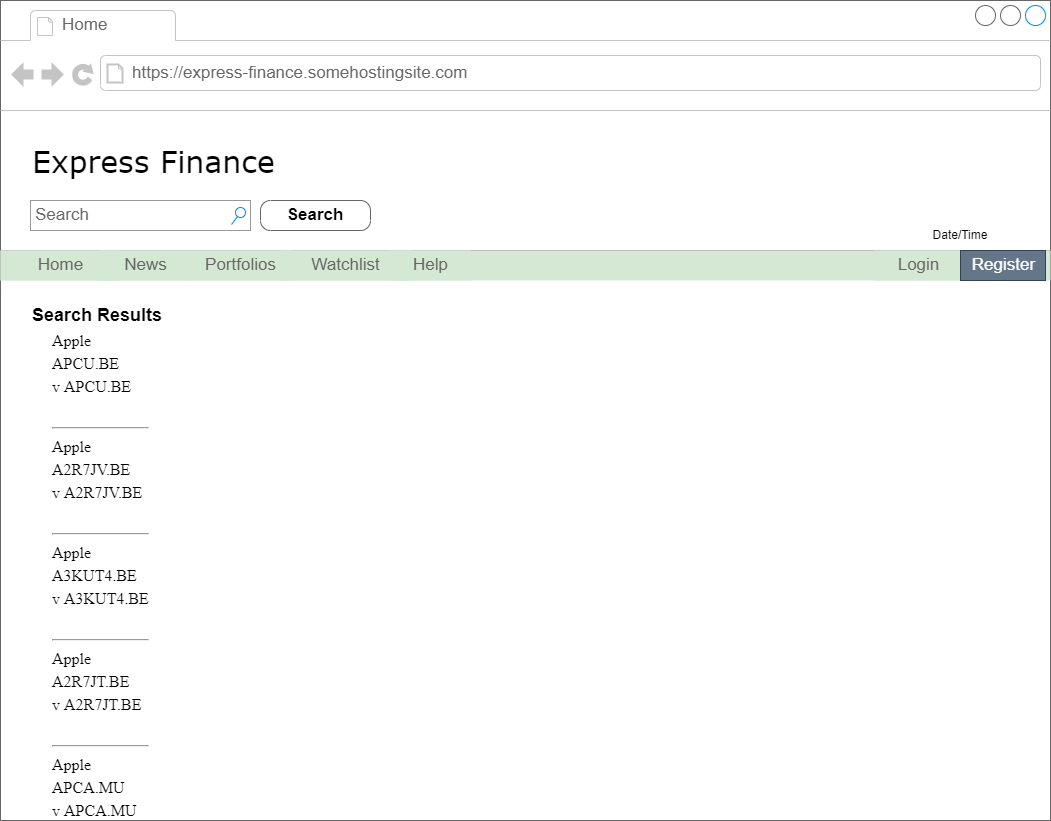

The diagram above was exported from draw.io. Its source (the exported page's mxGraphModel, read from the mxfile embedded in the PNG):
<mxGraphModel dx="2062" dy="1114" grid="1" gridSize="10" guides="1" tooltips="1" connect="1" arrows="1" fold="1" page="1" pageScale="1" pageWidth="1100" pageHeight="850" background="none" math="0" shadow="0">
  <root>
    <mxCell id="0" />
    <mxCell id="1" parent="0" />
    <mxCell id="7026571954dc6520-1" value="" style="strokeWidth=1;shadow=0;dashed=0;align=center;html=1;shape=mxgraph.mockup.containers.browserWindow;rSize=0;strokeColor=#666666;mainText=,;recursiveResize=0;rounded=0;labelBackgroundColor=none;fontFamily=Verdana;fontSize=12;fontColor=#000000;" parent="1" vertex="1">
      <mxGeometry x="30" y="20" width="1050" height="820" as="geometry" />
    </mxCell>
    <mxCell id="7026571954dc6520-2" value="Home" style="strokeWidth=1;shadow=0;dashed=0;align=center;html=1;shape=mxgraph.mockup.containers.anchor;fontSize=17;fontColor=#666666;align=left;" parent="7026571954dc6520-1" vertex="1">
      <mxGeometry x="60" y="12" width="110" height="26" as="geometry" />
    </mxCell>
    <mxCell id="7026571954dc6520-3" value="https://express-finance.somehostingsite.com" style="strokeWidth=1;shadow=0;dashed=0;align=center;html=1;shape=mxgraph.mockup.containers.anchor;rSize=0;fontSize=17;fontColor=#666666;align=left;" parent="7026571954dc6520-1" vertex="1">
      <mxGeometry x="130" y="60" width="250" height="26" as="geometry" />
    </mxCell>
    <mxCell id="7026571954dc6520-4" value="Express Finance" style="text;html=1;points=[];align=left;verticalAlign=top;spacingTop=-4;fontSize=30;fontFamily=Verdana" parent="7026571954dc6520-1" vertex="1">
      <mxGeometry x="30" y="140" width="340" height="50" as="geometry" />
    </mxCell>
    <mxCell id="7026571954dc6520-14" value="Search" style="strokeWidth=1;shadow=0;dashed=0;align=center;html=1;shape=mxgraph.mockup.forms.searchBox;strokeColor=#999999;mainText=;strokeColor2=#008cff;fontColor=#666666;fontSize=17;align=left;spacingLeft=3;rounded=0;labelBackgroundColor=none;" parent="7026571954dc6520-1" vertex="1">
      <mxGeometry x="30" y="200" width="220" height="30" as="geometry" />
    </mxCell>
    <mxCell id="7026571954dc6520-15" value="" style="verticalLabelPosition=bottom;shadow=0;dashed=0;align=center;html=1;verticalAlign=top;strokeWidth=1;shape=mxgraph.mockup.markup.line;strokeColor=#999999;rounded=0;labelBackgroundColor=none;fillColor=#ffffff;fontFamily=Verdana;fontSize=12;fontColor=#000000;" parent="7026571954dc6520-1" vertex="1">
      <mxGeometry y="240" width="1050" height="20" as="geometry" />
    </mxCell>
    <mxCell id="Js4KcSbTZPhPCocpY1yi-1" value="&lt;font color=&quot;#000000&quot;&gt;Search&lt;/font&gt;" style="strokeWidth=1;shadow=0;dashed=0;align=center;html=1;shape=mxgraph.mockup.buttons.button;strokeColor=#666666;fontColor=#ffffff;mainText=;buttonStyle=round;fontSize=17;fontStyle=1;fillColor=none;whiteSpace=wrap;" parent="7026571954dc6520-1" vertex="1">
      <mxGeometry x="260" y="200" width="110" height="30" as="geometry" />
    </mxCell>
    <mxCell id="Js4KcSbTZPhPCocpY1yi-2" value="" style="strokeWidth=1;shadow=0;dashed=0;align=center;html=1;shape=mxgraph.mockup.forms.rrect;rSize=0;strokeColor=none;fillColor=#D5E8D4;" parent="7026571954dc6520-1" vertex="1">
      <mxGeometry y="250" width="1050" height="30" as="geometry" />
    </mxCell>
    <mxCell id="Js4KcSbTZPhPCocpY1yi-3" value="Home" style="strokeColor=inherit;fillColor=inherit;gradientColor=inherit;strokeWidth=1;shadow=0;dashed=0;align=center;html=1;shape=mxgraph.mockup.forms.rrect;rSize=0;fontSize=17;fontColor=#666666;" parent="Js4KcSbTZPhPCocpY1yi-2" vertex="1">
      <mxGeometry width="120" height="30" as="geometry" />
    </mxCell>
    <mxCell id="Js4KcSbTZPhPCocpY1yi-4" value="News" style="strokeColor=inherit;fillColor=inherit;gradientColor=inherit;strokeWidth=1;shadow=0;dashed=0;align=center;html=1;shape=mxgraph.mockup.forms.rrect;rSize=0;fontSize=17;fontColor=#666666;" parent="Js4KcSbTZPhPCocpY1yi-2" vertex="1">
      <mxGeometry x="100" width="90" height="30" as="geometry" />
    </mxCell>
    <mxCell id="Js4KcSbTZPhPCocpY1yi-5" value="Portfolios" style="strokeColor=inherit;fillColor=inherit;gradientColor=inherit;strokeWidth=1;shadow=0;dashed=0;align=center;html=1;shape=mxgraph.mockup.forms.rrect;rSize=0;fontSize=17;fontColor=#666666;" parent="Js4KcSbTZPhPCocpY1yi-2" vertex="1">
      <mxGeometry x="190" width="100" height="30" as="geometry" />
    </mxCell>
    <mxCell id="Js4KcSbTZPhPCocpY1yi-6" value="Watchlist" style="strokeColor=inherit;fillColor=inherit;gradientColor=inherit;strokeWidth=1;shadow=0;dashed=0;align=center;html=1;shape=mxgraph.mockup.forms.rrect;rSize=0;fontSize=17;fontColor=#666666;" parent="Js4KcSbTZPhPCocpY1yi-2" vertex="1">
      <mxGeometry x="280" width="130" height="30" as="geometry" />
    </mxCell>
    <mxCell id="Js4KcSbTZPhPCocpY1yi-7" value="Login" style="strokeColor=inherit;fillColor=inherit;gradientColor=inherit;strokeWidth=1;shadow=0;dashed=0;align=center;html=1;shape=mxgraph.mockup.forms.rrect;rSize=0;fontSize=17;fontColor=#666666;" parent="Js4KcSbTZPhPCocpY1yi-2" vertex="1">
      <mxGeometry x="875" width="85" height="30" as="geometry" />
    </mxCell>
    <mxCell id="Js4KcSbTZPhPCocpY1yi-8" value="Help" style="strokeColor=inherit;fillColor=inherit;gradientColor=inherit;strokeWidth=1;shadow=0;dashed=0;align=center;html=1;shape=mxgraph.mockup.forms.rrect;rSize=0;fontSize=17;fontColor=#666666;" parent="Js4KcSbTZPhPCocpY1yi-2" vertex="1">
      <mxGeometry x="390" width="80" height="30" as="geometry" />
    </mxCell>
    <mxCell id="Js4KcSbTZPhPCocpY1yi-9" value="Register" style="strokeColor=#314354;fillColor=#647687;strokeWidth=1;shadow=0;dashed=0;align=center;html=1;shape=mxgraph.mockup.forms.rrect;rSize=0;fontSize=17;fontColor=#ffffff;" parent="Js4KcSbTZPhPCocpY1yi-2" vertex="1">
      <mxGeometry x="960" width="85" height="30" as="geometry" />
    </mxCell>
    <mxCell id="Js4KcSbTZPhPCocpY1yi-10" value="Date/Time" style="text;html=1;strokeColor=none;fillColor=none;align=center;verticalAlign=middle;whiteSpace=wrap;rounded=0;labelBackgroundColor=none;fontColor=#000000;" parent="7026571954dc6520-1" vertex="1">
      <mxGeometry x="880" y="220" width="160" height="30" as="geometry" />
    </mxCell>
    <mxCell id="Mt-nUCck_u6bzMo1W47Z-1" value="Search Results" style="text;html=1;strokeColor=none;fillColor=none;align=left;verticalAlign=middle;whiteSpace=wrap;rounded=0;labelBackgroundColor=none;fontColor=#000000;horizontal=1;fontSize=18;fontStyle=1" parent="7026571954dc6520-1" vertex="1">
      <mxGeometry x="30" y="300" width="220" height="30" as="geometry" />
    </mxCell>
    <mxCell id="akM_iYDkjd3ImPYd5xFN-1" style="edgeStyle=orthogonalEdgeStyle;rounded=0;orthogonalLoop=1;jettySize=auto;html=1;exitX=0.5;exitY=1;exitDx=0;exitDy=0;fontSize=16;fontColor=#000000;" parent="7026571954dc6520-1" edge="1">
      <mxGeometry relative="1" as="geometry">
        <mxPoint x="420" y="580" as="sourcePoint" />
        <mxPoint x="420" y="580" as="targetPoint" />
      </mxGeometry>
    </mxCell>
    <mxCell id="rjmsGa0vu0fBJyNehF-H-5" value="&lt;span style=&quot;font-family: &amp;quot;times new roman&amp;quot; ; font-size: medium&quot;&gt;Apple&lt;/span&gt;&lt;br style=&quot;font-family: &amp;quot;times new roman&amp;quot; ; font-size: medium&quot;&gt;&lt;a href=&quot;http://localhost:3000/lookup/profile?symbol=APCU.BE&quot; style=&quot;font-family: &amp;quot;times new roman&amp;quot; ; font-size: medium&quot;&gt;APCU.BE&lt;/a&gt;&lt;span style=&quot;font-family: &amp;quot;times new roman&amp;quot; ; font-size: medium&quot;&gt;&lt;/span&gt;&lt;br style=&quot;font-family: &amp;quot;times new roman&amp;quot; ; font-size: medium&quot;&gt;&lt;span style=&quot;font-family: &amp;quot;times new roman&amp;quot; ; font-size: medium&quot;&gt;v APCU.BE&lt;/span&gt;&lt;br style=&quot;font-family: &amp;quot;times new roman&amp;quot; ; font-size: medium&quot;&gt;&lt;br style=&quot;font-family: &amp;quot;times new roman&amp;quot; ; font-size: medium&quot;&gt;&lt;hr style=&quot;font-family: &amp;quot;times new roman&amp;quot; ; font-size: medium&quot;&gt;&lt;span style=&quot;font-family: &amp;quot;times new roman&amp;quot; ; font-size: medium&quot;&gt;Apple&lt;/span&gt;&lt;br style=&quot;font-family: &amp;quot;times new roman&amp;quot; ; font-size: medium&quot;&gt;&lt;a href=&quot;http://localhost:3000/lookup/profile?symbol=A2R7JV.BE&quot; style=&quot;font-family: &amp;quot;times new roman&amp;quot; ; font-size: medium&quot;&gt;A2R7JV.BE&lt;/a&gt;&lt;span style=&quot;font-family: &amp;quot;times new roman&amp;quot; ; font-size: medium&quot;&gt;&lt;/span&gt;&lt;br style=&quot;font-family: &amp;quot;times new roman&amp;quot; ; font-size: medium&quot;&gt;&lt;span style=&quot;font-family: &amp;quot;times new roman&amp;quot; ; font-size: medium&quot;&gt;v A2R7JV.BE&lt;/span&gt;&lt;br style=&quot;font-family: &amp;quot;times new roman&amp;quot; ; font-size: medium&quot;&gt;&lt;br style=&quot;font-family: &amp;quot;times new roman&amp;quot; ; font-size: medium&quot;&gt;&lt;hr style=&quot;font-family: &amp;quot;times new roman&amp;quot; ; font-size: medium&quot;&gt;&lt;span style=&quot;font-family: &amp;quot;times new roman&amp;quot; ; font-size: medium&quot;&gt;Apple&lt;/span&gt;&lt;br style=&quot;font-family: &amp;quot;times new roman&amp;quot; ; font-size: medium&quot;&gt;&lt;a href=&quot;http://localhost:3000/lookup/profile?symbol=A3KUT4.BE&quot; style=&quot;font-family: &amp;quot;times new roman&amp;quot; ; font-size: medium&quot;&gt;A3KUT4.BE&lt;/a&gt;&lt;span style=&quot;font-family: &amp;quot;times new roman&amp;quot; ; font-size: medium&quot;&gt;&lt;/span&gt;&lt;br style=&quot;font-family: &amp;quot;times new roman&amp;quot; ; font-size: medium&quot;&gt;&lt;span style=&quot;font-family: &amp;quot;times new roman&amp;quot; ; font-size: medium&quot;&gt;v A3KUT4.BE&lt;/span&gt;&lt;br style=&quot;font-family: &amp;quot;times new roman&amp;quot; ; font-size: medium&quot;&gt;&lt;br style=&quot;font-family: &amp;quot;times new roman&amp;quot; ; font-size: medium&quot;&gt;&lt;hr style=&quot;font-family: &amp;quot;times new roman&amp;quot; ; font-size: medium&quot;&gt;&lt;span style=&quot;font-family: &amp;quot;times new roman&amp;quot; ; font-size: medium&quot;&gt;Apple&lt;/span&gt;&lt;br style=&quot;font-family: &amp;quot;times new roman&amp;quot; ; font-size: medium&quot;&gt;&lt;a href=&quot;http://localhost:3000/lookup/profile?symbol=A2R7JT.BE&quot; style=&quot;font-family: &amp;quot;times new roman&amp;quot; ; font-size: medium&quot;&gt;A2R7JT.BE&lt;/a&gt;&lt;span style=&quot;font-family: &amp;quot;times new roman&amp;quot; ; font-size: medium&quot;&gt;&lt;/span&gt;&lt;br style=&quot;font-family: &amp;quot;times new roman&amp;quot; ; font-size: medium&quot;&gt;&lt;span style=&quot;font-family: &amp;quot;times new roman&amp;quot; ; font-size: medium&quot;&gt;v A2R7JT.BE&lt;/span&gt;&lt;br style=&quot;font-family: &amp;quot;times new roman&amp;quot; ; font-size: medium&quot;&gt;&lt;br style=&quot;font-family: &amp;quot;times new roman&amp;quot; ; font-size: medium&quot;&gt;&lt;hr style=&quot;font-family: &amp;quot;times new roman&amp;quot; ; font-size: medium&quot;&gt;&lt;span style=&quot;font-family: &amp;quot;times new roman&amp;quot; ; font-size: medium&quot;&gt;Apple&lt;/span&gt;&lt;br style=&quot;font-family: &amp;quot;times new roman&amp;quot; ; font-size: medium&quot;&gt;&lt;a href=&quot;http://localhost:3000/lookup/profile?symbol=APCA.MU&quot; style=&quot;font-family: &amp;quot;times new roman&amp;quot; ; font-size: medium&quot;&gt;APCA.MU&lt;/a&gt;&lt;span style=&quot;font-family: &amp;quot;times new roman&amp;quot; ; font-size: medium&quot;&gt;&lt;/span&gt;&lt;br style=&quot;font-family: &amp;quot;times new roman&amp;quot; ; font-size: medium&quot;&gt;&lt;span style=&quot;font-family: &amp;quot;times new roman&amp;quot; ; font-size: medium&quot;&gt;v APCA.MU&lt;/span&gt;" style="text;html=1;strokeColor=none;fillColor=none;align=left;verticalAlign=middle;whiteSpace=wrap;rounded=0;labelBackgroundColor=none;fontSize=12;fontColor=#000000;" parent="7026571954dc6520-1" vertex="1">
      <mxGeometry x="50" y="560" width="470" height="30" as="geometry" />
    </mxCell>
  </root>
</mxGraphModel>